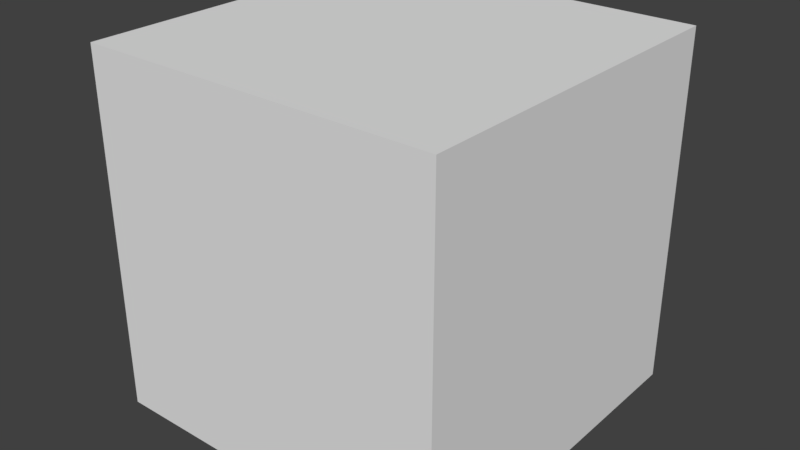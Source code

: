 # Source: template.blend  (saved by Blender 2.79.0; exported with 4.5.12 LTS)
import bpy
from mathutils import Matrix  # noqa: F401  (used for matrix-valued properties, if any)

bpy.ops.wm.read_factory_settings(use_empty=True)
scene = bpy.context.scene
scene.name = 'Scene'

# ---- collections
col_collection_1 = bpy.data.collections.new('Collection 1'); scene.collection.children.link(col_collection_1)

# ---- materials (node trees are filled in below, after node groups)
mat_material = bpy.data.materials.new('Material')
mat_material.alpha_threshold = 0.0
mat_material.use_transparent_shadow = False
mat_material.roughness = 0.5
mat_material.line_color = (0.0, 0.0, 0.0, 1.0)

# ---- material node trees

# ---- world
world_world = bpy.data.worlds.new('World'); scene.world = world_world
world_world.color = (0.05088, 0.05088, 0.05088)
world_world.use_sun_shadow = False
world_world.sun_shadow_jitter_overblur = 0.0
world_world.cycles.sampling_method = 'MANUAL'

# ---- meshes
me_cube = bpy.data.meshes.new('Cube')
me_cube.from_pydata([(1.0, 1.0, -1.0), (1.0, -1.0, -1.0), (-1.0, -1.0, -1.0), (-1.0, 1.0, -1.0), (1.0, 1.0, 1.0), (1.0, -1.0, 1.0), (-1.0, -1.0, 1.0), (-1.0, 1.0, 1.0)], [], [(0, 1, 2, 3), (4, 7, 6, 5), (0, 4, 5, 1), (1, 5, 6, 2), (2, 6, 7, 3), (4, 0, 3, 7)])
me_cube.materials.append(mat_material)
me_cube.use_remesh_preserve_volume = False
me_cube.use_remesh_preserve_attributes = False
me_cube.use_mirror_vertex_groups = False
me_cube.update()

# ---- objects
ob_cube = bpy.data.objects.new('Cube', me_cube)

# ---- transforms, parenting, visibility, modifiers, constraints
ob_cube.location = (0.0, 0.0, 0.0)
ob_cube.scale = (10.0, 10.0, 10.0)
ob_cube.lock_rotations_4d = False
ob_cube.empty_display_type = 'ARROWS'
ob_cube.lineart.crease_threshold = 0.0

# ---- collection membership
col_collection_1.objects.link(ob_cube)

# ---- scene / render settings (as saved in the file)
scene.frame_start = 1; scene.frame_end = 250; scene.frame_set(1)
scene.render.engine = 'BLENDER_EEVEE_NEXT'
scene.render.resolution_percentage = 50
scene.render.dither_intensity = 0.0
scene.cycles.use_denoising = False
scene.cycles.samples = 128
scene.cycles.sampling_pattern = 'TABULATED_SOBOL'
scene.cycles.use_adaptive_sampling = False
scene.cycles.use_light_tree = False
scene.cycles.blur_glossy = 0.0
scene.cycles.sample_clamp_indirect = 0.0
scene.view_settings.view_transform = 'Standard'
scene.unit_settings.scale_length = 0.001
bpy.context.view_layer.update()

# ---- added for rendering (the .blend has no active camera and no usable light): camera, sun
cam_auto = bpy.data.cameras.new('AutoCamera')
cam_auto.lens = 50.0
cam_auto.sensor_width = 36.0
cam_auto.clip_end = 1000.0
ob_auto_camera = bpy.data.objects.new('AutoCamera', cam_auto)
scene.collection.objects.link(ob_auto_camera)
ob_auto_camera.location = (32.0507, -38.4609, 25.6406)
ob_auto_camera.rotation_euler = (1.09748, -7.21219e-08, 0.694738)
scene.camera = ob_auto_camera
light_auto_sun = bpy.data.lights.new('AutoSun', 'SUN')
light_auto_sun.energy = 3.0
light_auto_sun.angle = 0.0523599
ob_auto_sun = bpy.data.objects.new('AutoSun', light_auto_sun)
scene.collection.objects.link(ob_auto_sun)
ob_auto_sun.rotation_euler = (0.872665, 0.174533, 0.523599)
bpy.context.view_layer.update()
